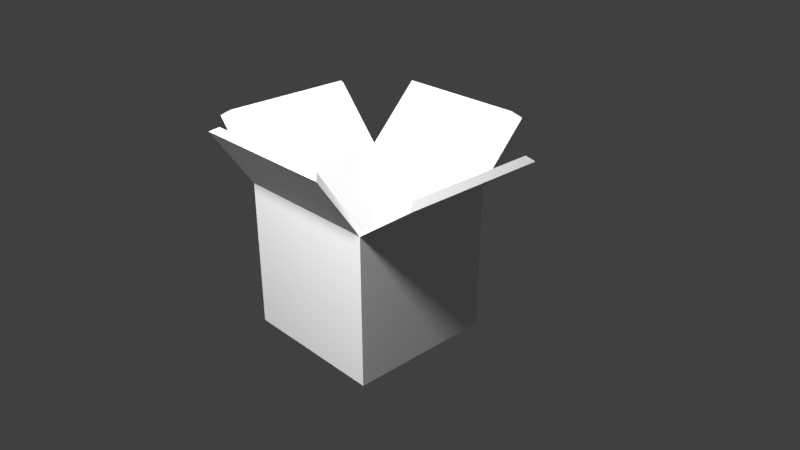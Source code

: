 # Source: box.blend  (saved by Blender 2.78.0; exported with 4.5.12 LTS)
import bpy
from mathutils import Matrix  # noqa: F401  (used for matrix-valued properties, if any)

bpy.ops.wm.read_factory_settings(use_empty=True)
scene = bpy.context.scene
scene.name = 'Scene'

# ---- collections
col_collection_1 = bpy.data.collections.new('Collection 1'); scene.collection.children.link(col_collection_1)

# ---- materials (node trees are filled in below, after node groups)
mat_material = bpy.data.materials.new('Material')
mat_material.alpha_threshold = 0.0
mat_material.use_transparent_shadow = False
mat_material.roughness = 0.5
mat_material.line_color = (0.0, 0.0, 0.0, 1.0)

# ---- material node trees

# ---- world
world_world = bpy.data.worlds.new('World'); scene.world = world_world
world_world.color = (0.05088, 0.05088, 0.05088)
world_world.use_sun_shadow = False
world_world.sun_shadow_jitter_overblur = 0.0
world_world.cycles.sampling_method = 'MANUAL'

# ---- cameras
cam_camera = bpy.data.cameras.new('Camera')
cam_camera.clip_end = 100.0
cam_camera.lens = 35.0
cam_camera.sensor_width = 32.0
cam_camera.sensor_height = 18.0
cam_camera.ortho_scale = 7.314
cam_camera.dof.focus_distance = 0.0
cam_camera.dof.aperture_fstop = 128.0

# ---- lights
light_lamp_001 = bpy.data.lights.new('Lamp.001', 'POINT')
light_lamp_001.transmission_factor = 0.0
light_lamp_001.cutoff_distance = 30.0
light_lamp_001.energy = 100.0
light_lamp_001.shadow_buffer_clip_start = 1.001
light_lamp_001.shadow_soft_size = 0.1
light_lamp_001.shadow_maximum_resolution = 0.006
light_lamp_001.use_absolute_resolution = True
light_lamp = bpy.data.lights.new('Lamp', 'POINT')
light_lamp.transmission_factor = 0.0
light_lamp.cutoff_distance = 30.0
light_lamp.energy = 100.0
light_lamp.shadow_buffer_clip_start = 1.001
light_lamp.shadow_soft_size = 0.1
light_lamp.shadow_maximum_resolution = 0.006
light_lamp.use_absolute_resolution = True

# ---- meshes
me_cube_002 = bpy.data.meshes.new('Cube.002')
me_cube_002.from_pydata([(1.0, -1.0, -1.0), (1.0, 1.0, 1.0), (1.0, -1.0, 1.0), (-1.0, 1.0, 1.0), (-0.895, 0.895, -0.895), (-0.895, -0.895, -0.895), (0.895, -0.895, -0.895), (0.895, 0.895, 1.0), (0.895, -0.895, 1.0), (1.778, -1.0, 1.556), (1.715, 0.895, 1.64), (1.715, -0.895, 1.64), (-1.0, -1.561, 1.823), (1.0, 1.0, -1.0), (-1.0, 1.0, -1.0), (-1.0, -1.0, -1.0), (-1.0, -1.0, 1.0), (0.895, 0.895, -0.895), (-0.895, 0.895, 1.0), (-0.895, -0.895, 1.0), (1.778, 1.0, 1.556), (-1.632, -1.0, 1.724), (-1.632, 1.0, 1.724), (-1.552, -0.895, 1.792), (-1.552, 0.895, 1.792), (1.0, 1.692, 1.716), (-1.0, 1.692, 1.716), (0.895, 1.617, 1.789), (-0.895, 1.617, 1.789), (1.0, -1.561, 1.823), (0.895, -1.474, 1.882), (-0.895, -1.474, 1.882)], [], [(13, 0, 15, 14), (13, 1, 2, 0), (0, 2, 16, 15), (15, 16, 3, 14), (1, 13, 14, 3), (17, 4, 5, 6), (17, 6, 8, 7), (6, 5, 19, 8), (5, 4, 18, 19), (7, 18, 4, 17), (16, 19, 23, 21), (18, 3, 22, 24), (18, 7, 27, 28), (3, 18, 28, 26), (9, 20, 10, 11), (2, 1, 20, 9), (7, 8, 11, 10), (1, 7, 10, 20), (8, 2, 9, 11), (3, 16, 21, 22), (19, 18, 24, 23), (12, 29, 30, 31), (2, 8, 30, 29), (16, 2, 29, 12), (7, 1, 25, 27), (19, 16, 12, 31), (1, 3, 26, 25), (8, 19, 31, 30), (22, 21, 23, 24), (25, 26, 28, 27)])
_uv = me_cube_002.uv_layers.new(name='UVMap')
_uv.uv.foreach_set('vector', [0.7064, 0.603, 0.8516, 0.603, 0.8516, 0.823, 0.7064, 0.823, 0.4743, 0.3507, 0.4743, 0.5707, 0.2653, 0.5707, 0.2653, 0.3507, 0.2653, 0.3111, 0.2653, 0.1293, 0.4743, 0.1293, 0.4743, 0.3111, 0.0188, 0.3194, 0.0188, 0.09941, 0.2277, 0.09941, 0.2277, 0.3194, 0.5119, 0.603, 0.6688, 0.6264, 0.6688, 0.8435, 0.5119, 0.8201, 0.2653, 0.8751, 0.2653, 0.6808, 0.4039, 0.702, 0.4039, 0.8964, 0.6989, 0.5634, 0.5119, 0.5634, 0.5119, 0.3549, 0.6989, 0.3549, 0.03355, 0.3672, 0.2179, 0.359, 0.2032, 0.5164, 0.0188, 0.5246, 0.6989, 0.3153, 0.5119, 0.3153, 0.5119, 0.1069, 0.6989, 0.1069, 0.0188, 0.876, 0.0188, 0.6791, 0.1824, 0.6791, 0.1824, 0.876, 0.9192, 0.0198, 0.9312, 0.02395, 0.8982, 0.101, 0.886, 0.09146, 0.8178, 0.9528, 0.8059, 0.9514, 0.8036, 0.8666, 0.8178, 0.8626, 0.7365, 0.2155, 0.7372, 0.02114, 0.8484, 0.0198, 0.8477, 0.2141, 0.7446, 0.2282, 0.7365, 0.2155, 0.8477, 0.2141, 0.8484, 0.2274, 0.2653, 0.6319, 0.4743, 0.6319, 0.4633, 0.6412, 0.2763, 0.6412, 0.2653, 0.5707, 0.4743, 0.5707, 0.4743, 0.6319, 0.2653, 0.6319, 0.8823, 0.5014, 0.8782, 0.354, 0.9771, 0.3837, 0.9812, 0.5311, 0.8925, 0.8673, 0.9047, 0.8597, 0.9047, 0.9698, 0.8892, 0.9692, 0.8782, 0.354, 0.8886, 0.3434, 0.9812, 0.3679, 0.9771, 0.3837, 0.2277, 0.09941, 0.0188, 0.09941, 0.0188, 0.0198, 0.2277, 0.0198, 0.6989, 0.1069, 0.5119, 0.1069, 0.5119, 0.0198, 0.6989, 0.0198, 0.9001, 0.603, 0.9001, 0.8201, 0.8892, 0.8085, 0.8892, 0.6141, 0.7568, 0.8689, 0.766, 0.8626, 0.766, 0.9787, 0.755, 0.9785, 0.4743, 0.1293, 0.2653, 0.1293, 0.2653, 0.0198, 0.4743, 0.0198, 0.7094, 0.8626, 0.7173, 0.8706, 0.7174, 0.9802, 0.7064, 0.9802, 0.2032, 0.5164, 0.2156, 0.5235, 0.2179, 0.6322, 0.2053, 0.6313, 0.7365, 0.5634, 0.7365, 0.3434, 0.8406, 0.3434, 0.8406, 0.5634, 0.0188, 0.5246, 0.2032, 0.5164, 0.2053, 0.6313, 0.02093, 0.6395, 0.9229, 0.2516, 0.886, 0.09146, 0.8982, 0.101, 0.9312, 0.2443, 0.4415, 0.8979, 0.4415, 0.6808, 0.4525, 0.692, 0.4525, 0.8863])
me_cube_002.materials.append(mat_material)
me_cube_002.use_remesh_preserve_volume = False
me_cube_002.use_remesh_preserve_attributes = False
me_cube_002.use_mirror_vertex_groups = False
me_cube_002.update()

# ---- objects
ob_lamp_001 = bpy.data.objects.new('Lamp.001', light_lamp_001)
ob_cube_002 = bpy.data.objects.new('Cube.002', me_cube_002)
ob_lamp = bpy.data.objects.new('Lamp', light_lamp)
ob_camera = bpy.data.objects.new('Camera', cam_camera)

# ---- transforms, parenting, visibility, modifiers, constraints
ob_lamp_001.location = (0.2546, -0.7793, 1.193)
ob_lamp_001.rotation_euler = (0.6503, 0.05522, 1.866)
ob_lamp_001.scale = (0.1258, 0.1258, 0.1258)
ob_lamp_001.lock_rotations_4d = False
ob_lamp_001.empty_display_type = 'ARROWS'
ob_lamp_001.color = (0.0, 0.0, 0.0, 0.0)
ob_lamp_001.lineart.crease_threshold = 0.0
ob_cube_002.location = (0.0, 0.0, 0.1258)
ob_cube_002.scale = (0.1258, 0.1258, 0.1258)
ob_cube_002.lock_rotations_4d = False
ob_cube_002.empty_display_type = 'ARROWS'
ob_cube_002.lineart.crease_threshold = 0.0
ob_lamp.location = (-0.6504, 0.7015, 1.056)
ob_lamp.rotation_euler = (0.6503, 0.05522, 1.866)
ob_lamp.scale = (0.1258, 0.1258, 0.1258)
ob_lamp.lock_rotations_4d = False
ob_lamp.empty_display_type = 'ARROWS'
ob_lamp.color = (0.0, 0.0, 0.0, 0.0)
ob_lamp.lineart.crease_threshold = 0.0
ob_camera.location = (0.9409, -0.8184, 0.8014)
ob_camera.rotation_euler = (1.109, 0.0, 0.8149)
ob_camera.scale = (0.1258, 0.1258, 0.1258)
ob_camera.lock_rotations_4d = False
ob_camera.empty_display_type = 'ARROWS'
ob_camera.color = (0.0, 0.0, 0.0, 0.0)
ob_camera.display_type = 'WIRE'
ob_camera.lineart.crease_threshold = 0.0

# ---- collection membership
col_collection_1.objects.link(ob_lamp_001)
col_collection_1.objects.link(ob_cube_002)
col_collection_1.objects.link(ob_lamp)
col_collection_1.objects.link(ob_camera)

# ---- scene / render settings (as saved in the file)
scene.camera = ob_camera
scene.frame_start = 1; scene.frame_end = 250; scene.frame_set(1)
scene.render.engine = 'BLENDER_EEVEE_NEXT'
scene.render.resolution_percentage = 50
scene.render.dither_intensity = 0.0
scene.cycles.use_denoising = False
scene.cycles.samples = 128
scene.cycles.sampling_pattern = 'TABULATED_SOBOL'
scene.cycles.light_sampling_threshold = 0.0
scene.cycles.use_adaptive_sampling = False
scene.cycles.use_light_tree = False
scene.cycles.blur_glossy = 0.0
scene.cycles.sample_clamp_indirect = 0.0
scene.view_settings.view_transform = 'Standard'
bpy.context.view_layer.update()
